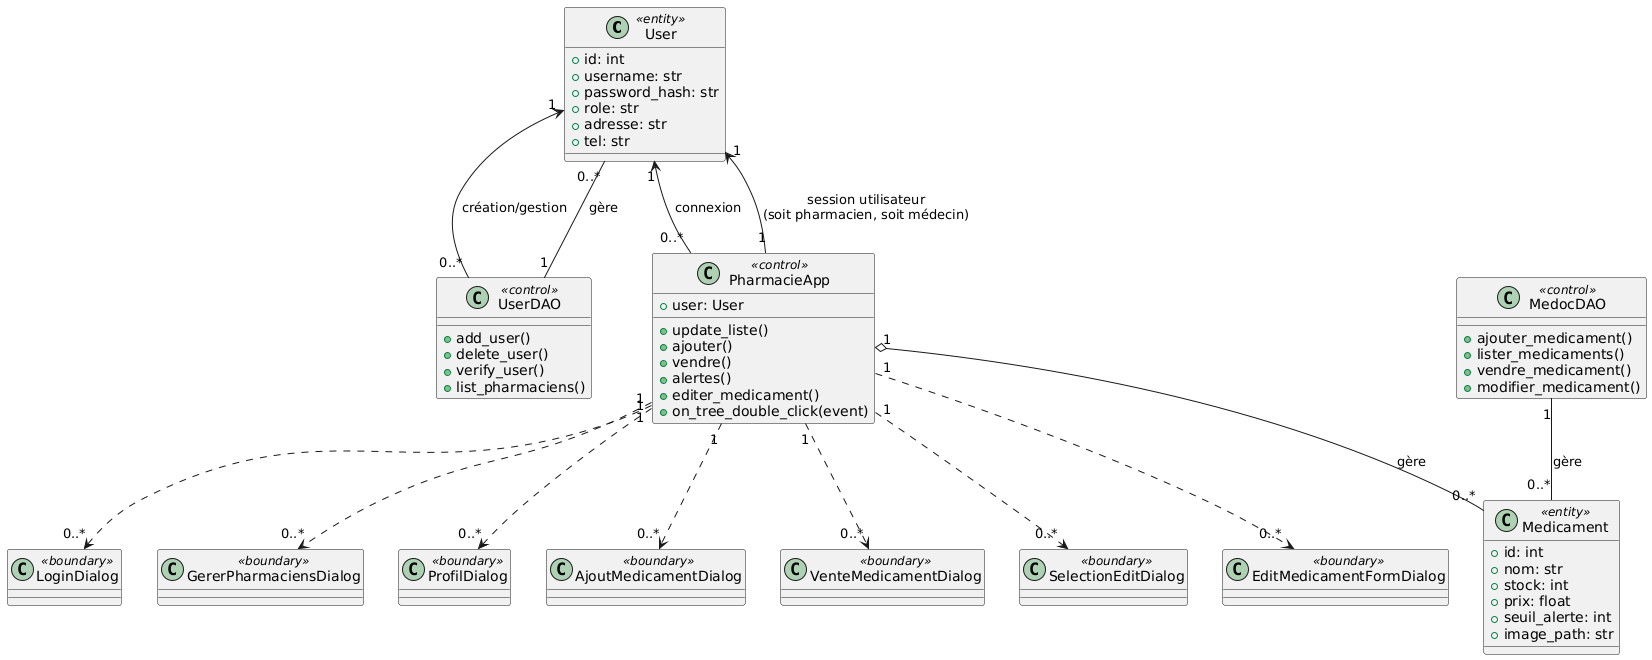

The diagram above was rendered by PlantUML. Its source (embedded in the PNG):
@startuml
class User <<entity>> {
    +id: int
    +username: str
    +password_hash: str
    +role: str
    +adresse: str
    +tel: str
}

class Medicament <<entity>> {
    +id: int
    +nom: str
    +stock: int
    +prix: float
    +seuil_alerte: int
    +image_path: str
}

class UserDAO <<control>> {
    +add_user()
    +delete_user()
    +verify_user()
    +list_pharmaciens()
}

class MedocDAO <<control>> {
    +ajouter_medicament()
    +lister_medicaments()
    +vendre_medicament()
    +modifier_medicament()
}

class PharmacieApp <<control>> {
    +user: User
    +update_liste()
    +ajouter()
    +vendre()
    +alertes()
    +editer_medicament()
    +on_tree_double_click(event)
}

class LoginDialog <<boundary>> {}
class GererPharmaciensDialog <<boundary>> {}
class ProfilDialog <<boundary>> {}
class AjoutMedicamentDialog <<boundary>> {}
class VenteMedicamentDialog <<boundary>> {}
class SelectionEditDialog <<boundary>> {}
class EditMedicamentFormDialog <<boundary>> {}

' Aggregation: PharmacieApp gère 0..* médicaments
PharmacieApp "1" o-- "0..*" Medicament : "gère"
PharmacieApp "1" --> "1" User : "session utilisateur\n(soit pharmacien, soit médecin)"
UserDAO "1" -- "0..*" User : "gère"
MedocDAO "1" -- "0..*" Medicament : "gère"

' Dialogs (0..* ouverts dynamiquement pour chaque session appli)
PharmacieApp "1" ..> "0..*" LoginDialog
PharmacieApp "1" ..> "0..*" GererPharmaciensDialog
PharmacieApp "1" ..> "0..*" ProfilDialog
PharmacieApp "1" ..> "0..*" AjoutMedicamentDialog
PharmacieApp "1" ..> "0..*" VenteMedicamentDialog
PharmacieApp "1" ..> "0..*" SelectionEditDialog
PharmacieApp "1" ..> "0..*" EditMedicamentFormDialog

' Rôles : médecin ou pharmacien
User "1" <-- "0..*" PharmacieApp : "connexion"
User "1" <-- "0..*" UserDAO : "création/gestion"
@enduml